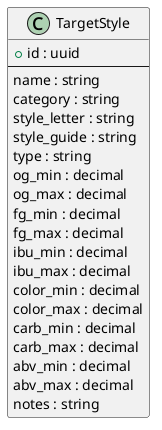

The diagram above was rendered by PlantUML. Its source (embedded in the PNG):
@startuml
class "TargetStyle" as TargetStyle {
    + id : uuid
    --
    name : string
    category : string
    style_letter : string
    style_guide : string
    type : string
    og_min : decimal
    og_max : decimal
    fg_min : decimal
    fg_max : decimal
    ibu_min : decimal
    ibu_max : decimal
    color_min : decimal
    color_max : decimal
    carb_min : decimal
    carb_max : decimal
    abv_min : decimal
    abv_max : decimal
    notes : string
}
@enduml